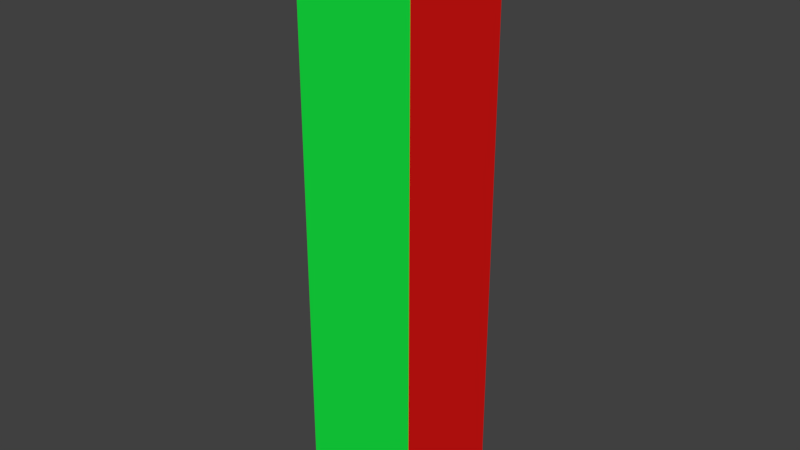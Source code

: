 # Source: primatives.blend  (saved by Blender 2.78.0; exported with 4.5.12 LTS)
import bpy
from mathutils import Matrix  # noqa: F401  (used for matrix-valued properties, if any)

bpy.ops.wm.read_factory_settings(use_empty=True)
scene = bpy.context.scene
scene.name = 'Scene'

# ---- collections
col_collection_1 = bpy.data.collections.new('Collection 1'); scene.collection.children.link(col_collection_1)

# ---- materials (node trees are filled in below, after node groups)
mat_red = bpy.data.materials.new('red')
mat_red.alpha_threshold = 0.0
mat_red.use_transparent_shadow = False
mat_red.diffuse_color = (0.8, 0.00942, 0.007784, 1.0)
mat_red.roughness = 0.5
mat_red.line_color = (0.0, 0.0, 0.0, 1.0)
mat_green = bpy.data.materials.new('green')
mat_green.alpha_threshold = 0.0
mat_green.use_transparent_shadow = False
mat_green.diffuse_color = (0.007891, 0.8, 0.0541, 1.0)
mat_green.roughness = 0.5
mat_blue = bpy.data.materials.new('Blue')
mat_blue.alpha_threshold = 0.0
mat_blue.use_transparent_shadow = False
mat_blue.diffuse_color = (0.005799, 0.1644, 0.8, 1.0)
mat_blue.roughness = 0.5
mat_yellow = bpy.data.materials.new('yellow')
mat_yellow.alpha_threshold = 0.0
mat_yellow.use_transparent_shadow = False
mat_yellow.diffuse_color = (0.7926, 0.8, 0.002282, 1.0)
mat_yellow.roughness = 0.5
mat_pink = bpy.data.materials.new('pink')
mat_pink.alpha_threshold = 0.0
mat_pink.use_transparent_shadow = False
mat_pink.diffuse_color = (0.7889, 0.05829, 0.8, 1.0)
mat_pink.roughness = 0.5
mat_white = bpy.data.materials.new('white')
mat_white.alpha_threshold = 0.0
mat_white.use_transparent_shadow = False
mat_white.diffuse_color = (1.0, 1.0, 1.0, 1.0)
mat_white.roughness = 0.5

# ---- material node trees

# ---- world
world_world = bpy.data.worlds.new('World'); scene.world = world_world
world_world.color = (0.05088, 0.05088, 0.05088)
world_world.use_sun_shadow = False
world_world.sun_shadow_jitter_overblur = 0.0
world_world.cycles.sampling_method = 'MANUAL'

# ---- meshes
me_cube = bpy.data.meshes.new('Cube')
me_cube.from_pydata([(1.0, 1.0, -1.195), (1.0, -1.0, -1.195), (-1.0, -1.0, -1.195), (-1.0, 1.0, -1.195), (1.0, 1.0, 8.805), (1.0, -1.0, 8.805), (-1.0, -1.0, 8.805), (-1.0, 1.0, 8.805)], [], [(0, 1, 2, 3), (4, 7, 6, 5), (0, 4, 5, 1), (1, 5, 6, 2), (2, 6, 7, 3), (4, 0, 3, 7)])
me_cube.polygons.foreach_set('material_index', [5, 4, 0, 1, 2, 3])
me_cube.materials.append(mat_red)
me_cube.materials.append(mat_green)
me_cube.materials.append(mat_blue)
me_cube.materials.append(mat_yellow)
me_cube.materials.append(mat_pink)
me_cube.materials.append(mat_white)
me_cube.use_remesh_preserve_volume = False
me_cube.use_remesh_preserve_attributes = False
me_cube.use_mirror_vertex_groups = False
me_cube.update()

# ---- objects
ob_coloredcube = bpy.data.objects.new('ColoredCube', me_cube)

# ---- transforms, parenting, visibility, modifiers, constraints
ob_coloredcube.location = (0.0, 0.0, 0.0)
ob_coloredcube.lock_rotations_4d = False
ob_coloredcube.empty_display_type = 'ARROWS'
ob_coloredcube.lineart.crease_threshold = 0.0

# ---- collection membership
col_collection_1.objects.link(ob_coloredcube)

# ---- scene / render settings (as saved in the file)
scene.frame_start = 1; scene.frame_end = 250; scene.frame_set(1)
scene.render.engine = 'BLENDER_EEVEE_NEXT'
scene.render.resolution_percentage = 50
scene.render.dither_intensity = 0.0
scene.cycles.use_denoising = False
scene.cycles.samples = 128
scene.cycles.sampling_pattern = 'TABULATED_SOBOL'
scene.cycles.light_sampling_threshold = 0.0
scene.cycles.use_adaptive_sampling = False
scene.cycles.use_light_tree = False
scene.cycles.blur_glossy = 0.0
scene.cycles.sample_clamp_indirect = 0.0
scene.view_settings.view_transform = 'Standard'
bpy.context.view_layer.update()

# ---- added for rendering (the .blend has no active camera and no usable light): camera, sun
cam_auto = bpy.data.cameras.new('AutoCamera')
cam_auto.lens = 50.0
cam_auto.sensor_width = 36.0
cam_auto.clip_end = 1000.0
ob_auto_camera = bpy.data.objects.new('AutoCamera', cam_auto)
scene.collection.objects.link(ob_auto_camera)
ob_auto_camera.location = (9.61522, -11.5383, 11.4967)
ob_auto_camera.rotation_euler = (1.09748, -7.21219e-08, 0.694738)
scene.camera = ob_auto_camera
light_auto_sun = bpy.data.lights.new('AutoSun', 'SUN')
light_auto_sun.energy = 3.0
light_auto_sun.angle = 0.0523599
ob_auto_sun = bpy.data.objects.new('AutoSun', light_auto_sun)
scene.collection.objects.link(ob_auto_sun)
ob_auto_sun.rotation_euler = (0.872665, 0.174533, 0.523599)
bpy.context.view_layer.update()
